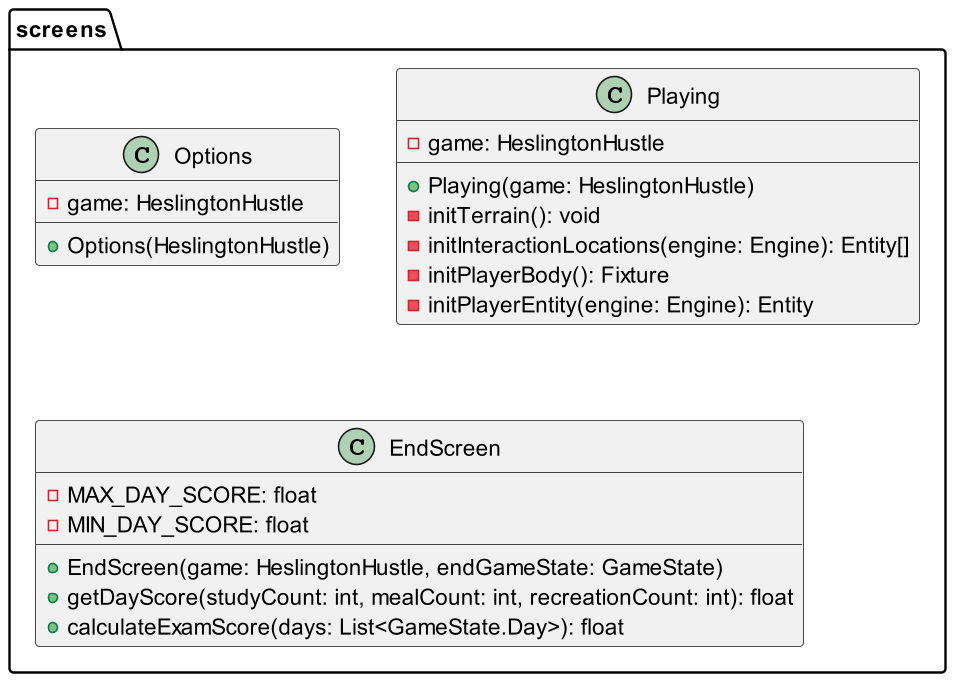

The diagram above was rendered by PlantUML. Its source (embedded in the PNG):
@startuml

package screens {
    class Options {
        - game: HeslingtonHustle

        + Options(HeslingtonHustle)

    }

    class Playing {
        - game: HeslingtonHustle

        + Playing(game: HeslingtonHustle)


        - initTerrain(): void
        - initInteractionLocations(engine: Engine): Entity[]
        - initPlayerBody(): Fixture
        - initPlayerEntity(engine: Engine): Entity
    }

    class EndScreen {
        - MAX_DAY_SCORE: float
        - MIN_DAY_SCORE: float


        + EndScreen(game: HeslingtonHustle, endGameState: GameState)
        + getDayScore(studyCount: int, mealCount: int, recreationCount: int): float
        + calculateExamScore(days: List<GameState.Day>): float

    }
}
@enduml